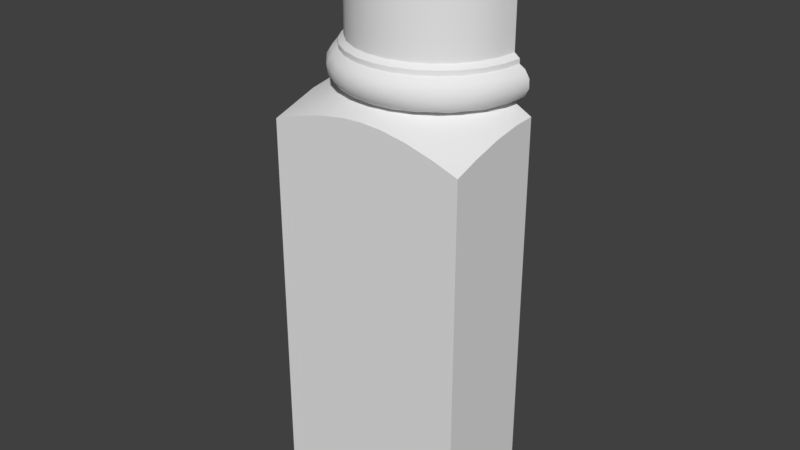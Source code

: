 # Source: OWP_7200.blend  (saved by Blender 2.78.0; exported with 4.5.12 LTS)
import bpy
from mathutils import Matrix  # noqa: F401  (used for matrix-valued properties, if any)

bpy.ops.wm.read_factory_settings(use_empty=True)
scene = bpy.context.scene
scene.name = 'Scene'

# ---- collections
col_collection_1 = bpy.data.collections.new('Collection 1'); scene.collection.children.link(col_collection_1)

# ---- world
world_world = bpy.data.worlds.new('World'); scene.world = world_world
world_world.color = (0.05088, 0.05088, 0.05088)
world_world.use_sun_shadow = False
world_world.sun_shadow_jitter_overblur = 0.0
world_world.cycles.sampling_method = 'MANUAL'

# ---- meshes
me_owp_7200_3dsolid = bpy.data.meshes.new('OWP 7200 3dsolid')
me_owp_7200_3dsolid.from_pydata([(0.1504, 1.75, 9.493), (0.1612, 1.75, 9.935), (0.2468, 1.75, 9.437), (0.07071, 1.75, 9.615), (0.07958, 1.75, 9.824), (0.05753, 1.75, 9.718), (0.2982, 1.75, 9.999), (3.216, 1.75, 9.995), (3.159, 1.75, 9.283), (3.253, 1.75, 9.437), (3.253, 1.75, 9.358), (3.339, 1.75, 9.935), (3.35, 1.75, 9.493), (3.42, 1.75, 9.824), (3.429, 1.75, 9.615), (3.442, 1.75, 9.718), (0.3408, 1.75, 9.283), (3.253, 1.75, 7.824), (3.253, 1.75, 7.745), (3.159, 1.75, 7.898), (3.352, 1.75, 7.686), (3.245, 1.75, 7.194), (3.37, 1.75, 7.276), (3.432, 1.75, 7.56), (3.438, 1.75, 7.41), (3.138, 1.75, 7.182), (3.5, 1.75, 6.992), (3.5, 1.75, 1e-06), (1e-06, 1.75, 1e-06), (1e-06, 1.75, 6.992), (0.362, 1.75, 7.182), (0.2551, 1.75, 7.194), (0.2415, 1.75, 7.748), (0.13, 1.75, 7.276), (0.1, 1.75, 7.628), (0.06175, 1.75, 7.41), (0.06233, 1.75, 7.525), (0.2468, 1.75, 7.824), (0.3408, 1.75, 7.898), (0.2468, 1.75, 9.358), (1e-06, 1e-06, 1e-06), (3.5, 1e-06, 1e-06), (3.5, 1.384, 6.973), (3.5, 0.9249, 6.898), (3.5, 0.4293, 6.763), (3.5, 1e-06, 6.614), (3.079, 7.567e-06, 6.76), (2.574, -5.043e-06, 6.897), (2.116, 1e-06, 6.973), (1.75, 1e-06, 6.992), (1.384, 1e-06, 6.973), (0.9257, -5.376e-06, 6.897), (0.4198, 6.264e-06, 6.76), (-8.097e-05, 0.0002918, 6.616), (1e-06, 1.384, 6.973), (1.558e-05, 0.8329, 6.879), (0.4464, 1.241, 7.181), (0.706, 0.8325, 7.181), (0.952, 0.6118, 7.181), (1.251, 0.4526, 7.181), (1.926, 0.3683, 7.181), (2.259, 0.4556, 7.181), (2.554, 0.615, 7.181), (2.897, 0.9474, 7.181), (3.101, 1.421, 7.181), (1.565, 0.3718, 7.181), (3.066, 1.131, 9.997), (0.3427, 1.416, 9.995), (0.595, 0.8679, 9.997), (0.8328, 0.6161, 9.996), (1.411, 0.3368, 9.997), (2.062, 0.3257, 9.996), (2.377, 0.4384, 9.997), (2.883, 0.831, 9.996), (0.4192, 1.109, 9.99), (0.2143, 1.4, 9.946), (0.356, 1.079, 9.961), (0.1378, 1.382, 9.855), (0.1, 1.374, 9.749), (0.2767, 1.043, 9.888), (0.1188, 1.377, 9.599), (0.2252, 1.015, 9.671), (0.2339, 1.02, 9.785), (0.1829, 1.392, 9.504), (0.2785, 1.039, 9.531), (0.284, 1.411, 9.434), (0.3965, 1.093, 9.434), (0.5767, 0.8079, 9.434), (0.764, 0.51, 9.481), (0.4735, 0.7295, 9.531), (1.102, 0.3921, 9.434), (0.8128, 0.5747, 9.437), (1.424, 0.28, 9.435), (1.388, 0.1563, 9.531), (1.053, 0.3018, 9.504), (1.761, 0.2447, 9.435), (2.091, 0.2847, 9.434), (2.108, 0.1829, 9.504), (1.752, 0.1157, 9.531), (2.402, 0.3957, 9.437), (2.439, 0.3236, 9.481), (2.692, 0.5767, 9.434), (2.771, 0.4736, 9.531), (2.93, 0.8157, 9.434), (3.178, 1.065, 9.481), (3.029, 0.7326, 9.531), (3.216, 1.414, 9.435), (3.104, 1.098, 9.437), (3.34, 1.388, 9.527), (3.399, 1.374, 9.666), (3.257, 1.025, 9.597), (3.391, 1.376, 9.785), (3.275, 1.015, 9.748), (3.346, 1.389, 9.886), (3.222, 1.039, 9.888), (3.258, 1.406, 9.961), (3.19, 1.421, 9.99), (3.144, 1.079, 9.961), (2.96, 0.7853, 9.961), (2.671, 0.5952, 9.99), (2.421, 0.356, 9.961), (2.732, 0.5121, 9.942), (1.75, 0.2729, 9.99), (1.746, 0.17, 9.942), (2.097, 0.2087, 9.942), (1.109, 0.4192, 9.99), (1.079, 0.356, 9.961), (1.406, 0.2416, 9.961), (0.5121, 0.7683, 9.942), (0.7853, 0.5403, 9.961), (0.4269, 0.6945, 9.671), (0.4417, 0.7079, 9.822), (0.719, 0.4571, 9.564), (0.695, 0.4266, 9.671), (0.7009, 0.4344, 9.785), (0.7295, 0.4736, 9.888), (1.025, 0.2426, 9.597), (1.015, 0.2252, 9.748), (1.039, 0.2784, 9.888), (1.376, 0.1095, 9.634), (1.373, 0.09999, 9.748), (1.384, 0.1572, 9.888), (1.75, 0.0673, 9.634), (1.75, 0.05749, 9.748), (1.75, 0.09635, 9.855), (2.123, 0.1195, 9.597), (2.127, 0.09983, 9.71), (2.121, 0.1191, 9.822), (2.477, 0.2434, 9.597), (2.484, 0.225, 9.748), (2.457, 0.2767, 9.888), (2.805, 0.4269, 9.671), (2.792, 0.4417, 9.822), (3.073, 0.695, 9.671), (3.057, 0.7064, 9.822), (3.007, 0.7478, 9.915), (0.2845, 1.416, 9.358), (0.5747, 0.8128, 9.358), (0.3957, 1.098, 9.358), (1.098, 0.3957, 9.358), (0.8128, 0.5747, 9.358), (1.75, 0.2468, 9.358), (1.416, 0.2845, 9.358), (2.084, 0.2845, 9.358), (2.687, 0.5747, 9.358), (2.402, 0.3957, 9.358), (3.104, 1.098, 9.358), (2.925, 0.8128, 9.358), (3.216, 1.416, 9.358), (0.3817, 1.413, 9.283), (0.6952, 0.8155, 9.283), (0.5022, 1.095, 9.283), (1.25, 0.4323, 9.283), (0.9495, 0.5902, 9.283), (1.92, 0.351, 9.283), (1.58, 0.351, 9.283), (2.551, 0.5902, 9.283), (2.25, 0.4323, 9.283), (2.998, 1.095, 9.283), (2.805, 0.8155, 9.283), (3.118, 1.413, 9.283), (0.3817, 1.413, 7.898), (0.6952, 0.8155, 7.898), (0.5022, 1.095, 7.898), (1.25, 0.4323, 7.898), (0.9495, 0.5902, 7.898), (1.92, 0.351, 7.898), (1.58, 0.351, 7.898), (2.551, 0.5902, 7.898), (2.25, 0.4323, 7.898), (2.998, 1.095, 7.898), (2.805, 0.8155, 7.898), (3.118, 1.413, 7.898), (0.2845, 1.416, 7.824), (0.5747, 0.8128, 7.824), (0.3957, 1.098, 7.824), (1.098, 0.3957, 7.824), (0.8128, 0.5747, 7.824), (1.75, 0.2468, 7.824), (1.416, 0.2845, 7.824), (2.402, 0.3957, 7.824), (2.084, 0.2845, 7.824), (2.925, 0.8128, 7.824), (2.687, 0.5747, 7.824), (3.216, 1.416, 7.824), (3.104, 1.098, 7.824), (0.2836, 1.414, 7.747), (0.5704, 0.8157, 7.747), (0.3957, 1.098, 7.745), (1.093, 0.3965, 7.747), (0.8128, 0.5747, 7.745), (1.739, 0.2447, 7.747), (1.416, 0.2845, 7.745), (2.076, 0.28, 7.747), (2.684, 0.5704, 7.747), (2.398, 0.3921, 7.747), (3.104, 1.098, 7.745), (2.923, 0.8079, 7.747), (3.216, 1.411, 7.748), (0.1593, 1.388, 7.654), (0.3216, 1.065, 7.701), (0.1095, 1.376, 7.547), (0.09931, 1.374, 7.439), (0.225, 1.016, 7.51), (0.2601, 1.033, 7.618), (0.1535, 1.386, 7.298), (0.2434, 1.023, 7.36), (0.2693, 1.411, 7.204), (0.3283, 1.061, 7.239), (0.4192, 1.109, 7.191), (0.5738, 0.7976, 7.201), (0.9811, 0.4809, 7.191), (1.761, 0.2366, 7.201), (1.421, 0.31, 7.191), (2.391, 0.4192, 7.191), (2.098, 0.277, 7.201), (2.816, 0.7179, 7.191), (3.19, 1.421, 7.191), (3.118, 1.103, 7.201), (3.29, 1.403, 7.238), (3.362, 1.382, 7.327), (3.223, 1.043, 7.293), (3.4, 1.374, 7.432), (3.275, 1.016, 7.434), (3.382, 1.378, 7.582), (3.257, 1.023, 7.584), (3.317, 1.392, 7.678), (3.176, 1.061, 7.701), (3.007, 0.7478, 7.678), (2.447, 0.3018, 7.678), (2.752, 0.4933, 7.678), (1.748, 0.1157, 7.651), (2.108, 0.1829, 7.678), (1.395, 0.206, 7.701), (1.039, 0.2785, 7.651), (0.7605, 0.5128, 7.701), (0.4933, 0.7478, 7.678), (0.4735, 0.7295, 7.293), (0.4269, 0.6945, 7.434), (0.4417, 0.7079, 7.584), (0.7079, 0.4417, 7.36), (0.6945, 0.4269, 7.51), (0.719, 0.4571, 7.618), (0.7682, 0.5121, 7.239), (1.015, 0.2252, 7.51), (1.068, 0.3246, 7.239), (1.025, 0.2426, 7.36), (1.403, 0.2087, 7.239), (1.382, 0.1378, 7.327), (1.374, 0.09986, 7.434), (1.377, 0.1195, 7.584), (1.75, 0.1426, 7.267), (1.751, 0.07736, 7.36), (1.75, 0.05749, 7.51), (2.108, 0.1829, 7.267), (2.123, 0.1195, 7.36), (2.127, 0.09983, 7.472), (2.121, 0.1191, 7.584), (2.439, 0.3283, 7.239), (2.467, 0.2601, 7.327), (2.485, 0.2252, 7.434), (2.475, 0.2426, 7.584), (2.738, 0.5175, 7.239), (2.781, 0.4571, 7.327), (2.805, 0.4269, 7.434), (2.792, 0.4417, 7.584), (2.988, 0.7683, 7.239), (3.043, 0.719, 7.327), (3.073, 0.695, 7.434), (3.057, 0.7064, 7.584)], [], [(0, 1, 2), (3, 4, 0), (5, 4, 3), (4, 1, 0), (1, 6, 2), (7, 8, 6), (8, 7, 9), (8, 9, 10), (15, 14, 13), (14, 12, 13), (13, 12, 11), (12, 9, 11), (6, 8, 16), (6, 16, 2), (17, 18, 19), (20, 21, 18), (21, 20, 22), (23, 22, 20), (22, 23, 24), (21, 25, 18), (26, 27, 25), (27, 28, 25), (29, 30, 28), (31, 32, 30), (36, 34, 35), (35, 34, 33), (34, 32, 33), (33, 32, 31), (37, 38, 32), (16, 19, 38), (16, 39, 2), (38, 19, 30), (38, 30, 32), (28, 30, 25), (18, 25, 19), (30, 19, 25), (19, 16, 8), (9, 7, 11), (28, 27, 40), (27, 41, 40), (26, 42, 27), (42, 43, 27), (27, 43, 41), (43, 44, 41), (45, 41, 44), (45, 46, 41), (46, 47, 41), (47, 48, 41), (48, 49, 41), (41, 49, 40), (49, 50, 40), (50, 51, 40), (51, 52, 40), (53, 40, 52), (29, 28, 54), (40, 55, 28), (53, 55, 40), (55, 54, 28), (29, 54, 30), (30, 54, 56), (56, 55, 57), (55, 53, 57), (52, 51, 58), (58, 51, 59), (51, 50, 59), (48, 60, 49), (60, 48, 61), (48, 47, 61), (46, 62, 47), (62, 46, 63), (46, 45, 63), (45, 44, 63), (43, 63, 44), (63, 43, 64), (26, 25, 42), (25, 64, 42), (42, 64, 43), (62, 61, 47), (60, 65, 49), (65, 59, 49), (58, 57, 52), (55, 56, 54), (52, 57, 53), (49, 59, 50), (7, 6, 66), (67, 68, 6), (68, 69, 6), (69, 70, 6), (70, 71, 6), (71, 72, 6), (72, 73, 6), (73, 66, 6), (67, 74, 68), (1, 75, 6), (75, 76, 74), (75, 74, 67), (75, 67, 6), (4, 77, 1), (77, 4, 78), (77, 78, 79), (77, 79, 75), (77, 75, 1), (3, 78, 5), (78, 3, 80), (78, 80, 81), (78, 81, 82), (0, 80, 3), (80, 0, 83), (80, 83, 84), (80, 84, 81), (2, 85, 0), (85, 86, 84), (85, 84, 83), (85, 83, 0), (87, 88, 89), (87, 89, 86), (90, 92, 93), (90, 93, 94), (90, 94, 88), (90, 88, 91), (95, 96, 97), (95, 97, 98), (95, 98, 92), (99, 100, 96), (100, 99, 101), (100, 101, 102), (103, 104, 105), (103, 105, 101), (9, 12, 106), (106, 12, 108), (106, 108, 104), (106, 104, 107), (14, 108, 12), (108, 14, 109), (108, 109, 110), (108, 110, 104), (15, 109, 14), (109, 15, 111), (109, 111, 112), (109, 112, 110), (13, 11, 113), (113, 114, 112), (113, 112, 111), (113, 111, 13), (7, 115, 11), (115, 7, 116), (115, 116, 117), (115, 117, 114), (115, 114, 113), (115, 113, 11), (66, 73, 118), (66, 118, 117), (66, 117, 116), (72, 119, 73), (119, 72, 120), (119, 120, 121), (119, 121, 73), (71, 122, 123), (71, 123, 124), (71, 124, 72), (70, 125, 126), (70, 126, 127), (70, 127, 122), (69, 68, 128), (69, 128, 129), (69, 129, 125), (107, 104, 103), (91, 88, 87), (84, 89, 130), (84, 130, 81), (81, 130, 131), (81, 131, 82), (4, 5, 78), (79, 78, 82), (79, 82, 131), (79, 131, 128), (76, 75, 79), (76, 79, 128), (76, 128, 68), (76, 68, 74), (89, 132, 133), (89, 133, 130), (130, 133, 134), (130, 134, 131), (131, 135, 128), (89, 84, 86), (132, 89, 88), (132, 88, 136), (132, 136, 133), (133, 137, 134), (135, 131, 134), (135, 134, 138), (129, 128, 135), (129, 135, 126), (129, 126, 125), (136, 88, 94), (136, 94, 93), (136, 93, 139), (137, 133, 136), (137, 136, 140), (138, 134, 137), (138, 137, 141), (126, 135, 138), (126, 138, 127), (93, 98, 142), (93, 142, 139), (140, 136, 139), (140, 139, 143), (141, 137, 140), (141, 140, 144), (141, 144, 123), (127, 138, 141), (127, 141, 123), (127, 123, 122), (70, 69, 125), (98, 145, 142), (143, 139, 142), (143, 142, 146), (143, 146, 147), (144, 140, 143), (144, 143, 147), (144, 147, 124), (144, 124, 123), (98, 93, 92), (145, 98, 97), (145, 97, 148), (146, 142, 145), (146, 145, 149), (146, 149, 147), (147, 150, 124), (124, 120, 72), (71, 70, 122), (148, 97, 100), (148, 100, 102), (148, 102, 151), (149, 145, 148), (149, 148, 151), (149, 151, 152), (150, 147, 149), (150, 149, 152), (150, 152, 121), (120, 124, 150), (120, 150, 121), (100, 97, 96), (102, 105, 153), (102, 153, 151), (151, 153, 154), (151, 154, 152), (152, 154, 155), (152, 155, 121), (121, 118, 73), (105, 110, 153), (153, 112, 154), (154, 114, 155), (118, 121, 155), (118, 155, 117), (105, 102, 101), (110, 105, 104), (112, 153, 110), (114, 154, 112), (117, 155, 114), (13, 111, 15), (7, 66, 116), (39, 156, 2), (2, 156, 85), (157, 86, 158), (86, 157, 87), (159, 91, 160), (91, 159, 90), (161, 95, 162), (95, 161, 96), (161, 163, 96), (164, 99, 165), (99, 164, 101), (166, 103, 167), (103, 166, 107), (10, 106, 168), (10, 9, 106), (106, 107, 168), (168, 107, 166), (103, 101, 167), (167, 101, 164), (99, 96, 165), (95, 92, 162), (92, 90, 162), (162, 90, 159), (91, 87, 160), (160, 87, 157), (86, 85, 158), (158, 85, 156), (96, 163, 165), (39, 16, 156), (16, 169, 156), (156, 169, 158), (170, 157, 171), (157, 170, 160), (172, 159, 173), (159, 172, 162), (174, 161, 175), (161, 174, 163), (176, 165, 177), (165, 176, 164), (178, 167, 179), (167, 178, 166), (8, 168, 180), (8, 10, 168), (168, 166, 180), (180, 166, 178), (167, 164, 179), (179, 164, 176), (165, 163, 177), (177, 163, 174), (161, 162, 175), (175, 162, 172), (159, 160, 173), (173, 160, 170), (157, 158, 171), (171, 158, 169), (38, 181, 16), (16, 181, 169), (182, 171, 183), (171, 182, 170), (184, 173, 185), (173, 184, 172), (186, 175, 187), (175, 186, 174), (188, 177, 189), (177, 188, 176), (190, 179, 191), (179, 190, 178), (19, 180, 192), (19, 8, 180), (180, 178, 192), (192, 178, 190), (179, 176, 191), (191, 176, 188), (177, 174, 189), (189, 174, 186), (175, 172, 187), (187, 172, 184), (173, 170, 185), (185, 170, 182), (171, 169, 183), (183, 169, 181), (37, 193, 38), (38, 193, 181), (194, 183, 195), (183, 194, 182), (196, 185, 197), (185, 196, 184), (198, 187, 199), (187, 198, 186), (200, 189, 201), (189, 200, 188), (202, 191, 203), (191, 202, 190), (204, 192, 205), (17, 19, 204), (19, 192, 204), (192, 190, 205), (205, 190, 202), (191, 188, 203), (203, 188, 200), (189, 186, 201), (201, 186, 198), (187, 184, 199), (199, 184, 196), (185, 182, 197), (197, 182, 194), (183, 181, 195), (195, 181, 193), (32, 206, 37), (37, 206, 193), (207, 195, 208), (195, 207, 194), (209, 197, 210), (197, 209, 196), (211, 198, 212), (198, 211, 201), (211, 213, 201), (214, 200, 215), (200, 214, 203), (216, 202, 217), (202, 216, 205), (18, 204, 218), (18, 17, 204), (204, 205, 218), (218, 205, 216), (202, 203, 217), (217, 203, 214), (200, 201, 215), (198, 199, 212), (199, 196, 212), (212, 196, 209), (197, 194, 210), (210, 194, 207), (195, 193, 208), (208, 193, 206), (201, 213, 215), (34, 219, 32), (219, 220, 206), (219, 206, 32), (36, 221, 34), (221, 36, 222), (221, 222, 223), (221, 223, 224), (221, 224, 219), (221, 219, 34), (222, 35, 225), (222, 225, 226), (222, 226, 223), (225, 33, 227), (225, 227, 228), (225, 228, 226), (227, 31, 56), (227, 56, 229), (227, 229, 228), (31, 30, 56), (56, 57, 230), (56, 230, 229), (58, 59, 231), (58, 231, 57), (65, 60, 232), (65, 232, 233), (65, 233, 59), (60, 61, 234), (60, 234, 235), (62, 63, 236), (62, 236, 61), (63, 64, 237), (63, 237, 238), (237, 21, 239), (237, 239, 238), (239, 22, 240), (239, 240, 241), (239, 241, 238), (242, 243, 241), (242, 241, 240), (242, 240, 24), (244, 245, 243), (244, 243, 242), (244, 242, 23), (246, 20, 218), (246, 218, 247), (246, 247, 245), (246, 245, 244), (246, 244, 20), (20, 18, 218), (216, 247, 218), (247, 216, 217), (247, 217, 248), (214, 215, 249), (214, 249, 250), (214, 250, 217), (213, 211, 251), (213, 251, 252), (213, 252, 215), (212, 253, 211), (253, 212, 209), (253, 209, 254), (210, 255, 209), (255, 210, 207), (255, 207, 256), (208, 220, 207), (220, 208, 206), (207, 220, 256), (33, 31, 227), (228, 257, 226), (35, 33, 225), (226, 258, 223), (36, 35, 222), (223, 259, 224), (220, 219, 224), (220, 224, 256), (228, 229, 230), (228, 230, 257), (258, 226, 257), (258, 257, 260), (258, 260, 261), (259, 223, 258), (259, 258, 261), (259, 261, 262), (256, 224, 259), (256, 259, 255), (57, 231, 230), (230, 263, 257), (261, 264, 254), (261, 254, 262), (255, 259, 262), (255, 262, 254), (255, 254, 209), (230, 231, 263), (263, 231, 265), (257, 263, 260), (260, 263, 266), (261, 260, 264), (59, 233, 231), (265, 231, 267), (263, 265, 266), (266, 265, 268), (266, 268, 269), (260, 266, 264), (264, 266, 269), (264, 269, 270), (254, 264, 270), (254, 270, 253), (231, 233, 267), (267, 233, 232), (267, 232, 271), (265, 267, 268), (268, 267, 272), (268, 272, 269), (269, 273, 270), (270, 251, 253), (211, 253, 251), (60, 235, 232), (232, 235, 274), (232, 274, 271), (267, 271, 272), (272, 271, 275), (269, 272, 273), (273, 272, 276), (273, 276, 277), (270, 273, 251), (252, 251, 277), (252, 277, 249), (252, 249, 215), (251, 273, 277), (235, 278, 274), (271, 274, 275), (275, 274, 279), (275, 279, 280), (272, 275, 276), (276, 275, 280), (276, 280, 281), (276, 281, 277), (277, 281, 249), (235, 234, 278), (61, 236, 234), (278, 234, 282), (274, 278, 279), (279, 278, 283), (279, 283, 284), (279, 284, 280), (280, 284, 285), (280, 285, 281), (250, 249, 281), (250, 281, 285), (250, 285, 248), (250, 248, 217), (234, 236, 282), (282, 236, 286), (278, 282, 283), (283, 282, 287), (283, 287, 288), (283, 288, 284), (284, 288, 289), (284, 289, 285), (285, 289, 248), (63, 238, 236), (286, 236, 238), (286, 238, 241), (282, 286, 287), (287, 286, 241), (287, 241, 243), (287, 243, 288), (288, 243, 245), (288, 245, 289), (247, 248, 289), (247, 289, 245), (21, 237, 64), (21, 64, 25), (22, 239, 21), (24, 240, 22), (23, 242, 24), (20, 244, 23)])
me_owp_7200_3dsolid.polygons.foreach_set('use_smooth', [True] * 576)
_uv = me_owp_7200_3dsolid.uv_layers.new(name='UVMap')
_uv.uv.foreach_set('vector', [0.0125, 0.0389, 0.01341, 0.004938, 0.02052, 0.04323, 0.00588, 0.02951, 0.006617, 0.01344, 0.0125, 0.0389, 0.004783, 0.02161, 0.006617, 0.01344, 0.00588, 0.02951, 0.006617, 0.01344, 0.01341, 0.004938, 0.0125, 0.0389, 0.01341, 0.004938, 0.02479, 0.0, 0.02052, 0.04323, 0.2674, 0.0003493, 0.2627, 0.05506, 0.02479, 0.0, 0.2627, 0.05506, 0.2674, 0.0003493, 0.2705, 0.04323, 0.2627, 0.05506, 0.2705, 0.04323, 0.2705, 0.04932, 0.2862, 0.02161, 0.2851, 0.02951, 0.2844, 0.01344, 0.2851, 0.02951, 0.2785, 0.0389, 0.2844, 0.01344, 0.2844, 0.01344, 0.2785, 0.0389, 0.2776, 0.004937, 0.2785, 0.0389, 0.2705, 0.04323, 0.2776, 0.004937, 0.02479, 0.0, 0.2627, 0.05506, 0.02833, 0.05506, 0.02479, 0.0, 0.02833, 0.05506, 0.02052, 0.04323, 0.2705, 0.1673, 0.2705, 0.1734, 0.2627, 0.1615, 0.2787, 0.1778, 0.2698, 0.2157, 0.2705, 0.1734, 0.2698, 0.2157, 0.2787, 0.1778, 0.2802, 0.2094, 0.2853, 0.1876, 0.2802, 0.2094, 0.2787, 0.1778, 0.2802, 0.2094, 0.2853, 0.1876, 0.2859, 0.1991, 0.2698, 0.2157, 0.2609, 0.2167, 0.2705, 0.1734, 0.291, 0.2312, 0.291, 0.7689, 0.2609, 0.2167, 0.291, 0.7689, 0.0, 0.7689, 0.2609, 0.2167, 6.007e-08, 0.2312, 0.0301, 0.2167, 0.0, 0.7689, 0.02121, 0.2157, 0.02008, 0.1731, 0.0301, 0.2167, 0.005183, 0.1902, 0.008316, 0.1823, 0.005134, 0.1991, 0.005134, 0.1991, 0.008316, 0.1823, 0.01081, 0.2094, 0.008316, 0.1823, 0.02008, 0.1731, 0.01081, 0.2094, 0.01081, 0.2094, 0.02008, 0.1731, 0.02121, 0.2157, 0.02052, 0.1673, 0.02833, 0.1615, 0.02008, 0.1731, 0.02833, 0.05506, 0.2627, 0.1615, 0.02833, 0.1615, 0.02833, 0.05506, 0.02052, 0.04932, 0.02052, 0.04323, 0.02833, 0.1615, 0.2627, 0.1615, 0.0301, 0.2167, 0.02833, 0.1615, 0.0301, 0.2167, 0.02008, 0.1731, 0.0, 0.7689, 0.0301, 0.2167, 0.2609, 0.2167, 0.2705, 0.1734, 0.2609, 0.2167, 0.2627, 0.1615, 0.0301, 0.2167, 0.2627, 0.1615, 0.2609, 0.2167, 0.2627, 0.1615, 0.02833, 0.05506, 0.2627, 0.05506, 0.2705, 0.04323, 0.2674, 0.0003493, 0.2776, 0.004937, 0.7229, 0.8068, 0.7229, 0.5377, 0.8659, 0.8074, 0.7229, 0.5377, 0.8659, 0.5384, 0.8659, 0.8074, 0.8638, 0.5377, 0.8343, 0.5362, 0.8638, 4.569e-05, 0.8343, 0.5362, 0.7974, 0.5304, 0.8638, 4.569e-05, 0.8638, 4.569e-05, 0.7974, 0.5304, 0.7229, 0.0, 0.7974, 0.5304, 0.7575, 0.52, 0.7229, 0.0, 0.7229, 0.5085, 0.7229, 0.0, 0.7575, 0.52, 0.582, 0.5085, 0.5471, 0.5198, 0.582, 0.0, 0.5471, 0.5198, 0.5051, 0.5304, 0.582, 0.0, 0.5051, 0.5304, 0.467, 0.5362, 0.582, 0.0, 0.467, 0.5362, 0.4365, 0.5377, 0.582, 0.0, 0.582, 0.0, 0.4365, 0.5377, 0.291, 3.19e-06, 0.4365, 0.5377, 0.4061, 0.5362, 0.291, 3.19e-06, 0.4061, 0.5362, 0.368, 0.5304, 0.291, 3.19e-06, 0.368, 0.5304, 0.3259, 0.5198, 0.291, 3.19e-06, 0.291, 0.5088, 0.291, 3.19e-06, 0.3259, 0.5198, 0.7229, 0.0, 0.7229, 0.5375, 0.6934, 0.001714, 0.582, 0.5384, 0.6491, 0.009179, 0.7229, 0.5375, 0.5821, 0.02982, 0.6491, 0.009179, 0.582, 0.5384, 0.6491, 0.009179, 0.6934, 0.001714, 0.7229, 0.5375, 0.2949, 0.5377, 0.3248, 0.5377, 0.291, 0.5655, 0.291, 0.5655, 0.3248, 0.5377, 0.3321, 0.572, 0.3321, 0.572, 0.3711, 0.5377, 0.365, 0.5919, 0.3711, 0.5377, 0.4436, 0.5377, 0.365, 0.5919, 0.4407, 0.57, 0.4379, 0.6088, 0.3828, 0.6108, 0.3828, 0.6108, 0.4379, 0.6088, 0.3956, 0.6338, 0.4379, 0.6088, 0.4363, 0.644, 0.3956, 0.6338, 0.4363, 0.7004, 0.4024, 0.6857, 0.4359, 0.6722, 0.4024, 0.6857, 0.4363, 0.7004, 0.3954, 0.7114, 0.4363, 0.7004, 0.4379, 0.7356, 0.3954, 0.7114, 0.4407, 0.7745, 0.3825, 0.734, 0.4379, 0.7356, 0.3825, 0.734, 0.4407, 0.7745, 0.3557, 0.7604, 0.4407, 0.7745, 0.4437, 0.8068, 0.3557, 0.7604, 0.4437, 0.8068, 0.406, 0.8068, 0.3557, 0.7604, 0.3633, 0.8068, 0.3557, 0.7604, 0.406, 0.8068, 0.3557, 0.7604, 0.3633, 0.8068, 0.3176, 0.7761, 0.2949, 0.8068, 0.291, 0.779, 0.3248, 0.8068, 0.291, 0.779, 0.3176, 0.7761, 0.3248, 0.8068, 0.3248, 0.8068, 0.3176, 0.7761, 0.3633, 0.8068, 0.3825, 0.734, 0.3954, 0.7114, 0.4379, 0.7356, 0.4024, 0.6857, 0.4021, 0.6579, 0.4359, 0.6722, 0.4021, 0.6579, 0.3956, 0.6338, 0.4359, 0.6722, 0.3828, 0.6108, 0.365, 0.5919, 0.4407, 0.57, 0.3711, 0.5377, 0.3321, 0.572, 0.3248, 0.5377, 0.4407, 0.57, 0.365, 0.5919, 0.4436, 0.5377, 0.4359, 0.6722, 0.3956, 0.6338, 0.4363, 0.644, 1.0, 0.01003, 1.0, 0.2344, 0.9502, 0.02151, 0.973, 0.231, 0.9289, 0.2116, 1.0, 0.2344, 0.9289, 0.2116, 0.9086, 0.1933, 1.0, 0.2344, 0.9086, 0.1933, 0.8861, 0.1488, 1.0, 0.2344, 0.8861, 0.1488, 0.8852, 0.09876, 1.0, 0.2344, 0.8852, 0.09876, 0.8943, 0.07454, 1.0, 0.2344, 0.8943, 0.07454, 0.926, 0.03564, 1.0, 0.2344, 0.926, 0.03564, 0.9502, 0.02151, 1.0, 0.2344, 0.973, 0.231, 0.9482, 0.2251, 0.9289, 0.2116, 0.9987, 0.2449, 0.9707, 0.2408, 1.0, 0.2344, 0.9707, 0.2408, 0.9451, 0.2299, 0.9482, 0.2251, 0.9707, 0.2408, 0.9482, 0.2251, 0.973, 0.231, 0.9707, 0.2408, 0.973, 0.231, 1.0, 0.2344, 0.3185, 0.9168, 0.3201, 0.8883, 0.3278, 0.915, 0.3201, 0.8883, 0.3185, 0.9168, 0.3112, 0.8886, 0.3201, 0.8883, 0.3112, 0.8886, 0.3221, 0.8603, 0.3201, 0.8883, 0.3221, 0.8603, 0.3278, 0.8879, 0.3201, 0.8883, 0.3278, 0.8879, 0.3278, 0.915, 0.3011, 0.9175, 0.3112, 0.8886, 0.3096, 0.9175, 0.3112, 0.8886, 0.3011, 0.9175, 0.2988, 0.8888, 0.3112, 0.8886, 0.2988, 0.8888, 0.3039, 0.8597, 0.3112, 0.8886, 0.3039, 0.8597, 0.3134, 0.8596, 0.2911, 0.9162, 0.2988, 0.8888, 0.3011, 0.9175, 0.2988, 0.8888, 0.2911, 0.9162, 0.291, 0.8889, 0.2988, 0.8888, 0.291, 0.8889, 0.2924, 0.8607, 0.2988, 0.8888, 0.2924, 0.8607, 0.3039, 0.8597, 0.9988, 0.2522, 0.9712, 0.2549, 0.998, 0.2449, 0.9712, 0.2549, 0.9451, 0.2635, 0.9393, 0.2546, 0.9712, 0.2549, 0.9393, 0.2546, 0.9686, 0.2473, 0.9712, 0.2549, 0.9686, 0.2473, 0.998, 0.2449, 0.9219, 0.2772, 0.8968, 0.2916, 0.914, 0.2694, 0.9219, 0.2772, 0.914, 0.2694, 0.9451, 0.2635, 0.8879, 0.3174, 0.8787, 0.3421, 0.8671, 0.3395, 0.8879, 0.3174, 0.8671, 0.3395, 0.8794, 0.3137, 0.8879, 0.3174, 0.8794, 0.3137, 0.8968, 0.2916, 0.8879, 0.3174, 0.8968, 0.2916, 0.9028, 0.2953, 0.8758, 0.368, 0.8791, 0.3934, 0.8697, 0.3948, 0.8758, 0.368, 0.8697, 0.3948, 0.8638, 0.3675, 0.8758, 0.368, 0.8638, 0.3675, 0.8787, 0.3421, 0.8881, 0.4174, 0.8816, 0.4203, 0.8791, 0.3934, 0.8816, 0.4203, 0.8881, 0.4174, 0.903, 0.4397, 0.8816, 0.4203, 0.903, 0.4397, 0.8931, 0.4459, 0.9225, 0.4581, 0.9421, 0.4774, 0.9142, 0.4659, 0.9225, 0.4581, 0.9142, 0.4659, 0.903, 0.4397, 0.9988, 0.4833, 0.998, 0.4908, 0.9714, 0.4803, 0.9714, 0.4803, 0.998, 0.4908, 0.9678, 0.49, 0.9714, 0.4803, 0.9678, 0.49, 0.9421, 0.4774, 0.9714, 0.4803, 0.9421, 0.4774, 0.9455, 0.4716, 0.3379, 0.8072, 0.3311, 0.836, 0.3278, 0.8089, 0.3311, 0.836, 0.3379, 0.8072, 0.3426, 0.8357, 0.3311, 0.836, 0.3426, 0.8357, 0.3376, 0.8645, 0.3311, 0.836, 0.3376, 0.8645, 0.3278, 0.8633, 0.3465, 0.8068, 0.3426, 0.8357, 0.3379, 0.8072, 0.3426, 0.8357, 0.3465, 0.8068, 0.3526, 0.8356, 0.3426, 0.8357, 0.3526, 0.8356, 0.3501, 0.8647, 0.3426, 0.8357, 0.3501, 0.8647, 0.3376, 0.8645, 0.3553, 0.8071, 0.3645, 0.8085, 0.361, 0.8353, 0.361, 0.8353, 0.3618, 0.8637, 0.3501, 0.8647, 0.361, 0.8353, 0.3501, 0.8647, 0.3526, 0.8356, 0.361, 0.8353, 0.3526, 0.8356, 0.3553, 0.8071, 1.0, 0.01003, 0.9716, 0.006748, 0.9988, 0.0005669, 0.9716, 0.006748, 1.0, 0.01003, 0.9734, 0.01201, 0.9716, 0.006748, 0.9734, 0.01201, 0.9452, 0.01555, 0.9716, 0.006748, 0.9452, 0.01555, 0.9405, 0.009575, 0.9716, 0.006748, 0.9405, 0.009575, 0.9687, 0.0, 0.9716, 0.006748, 0.9687, 0.0, 0.9988, 0.0005669, 0.9502, 0.02151, 0.926, 0.03564, 0.9216, 0.02972, 0.9502, 0.02151, 0.9216, 0.02972, 0.9452, 0.01555, 0.9502, 0.02151, 0.9452, 0.01555, 0.9734, 0.01201, 0.8943, 0.07454, 0.9068, 0.05193, 0.926, 0.03564, 0.9068, 0.05193, 0.8943, 0.07454, 0.887, 0.07112, 0.9068, 0.05193, 0.887, 0.07112, 0.8992, 0.04725, 0.9068, 0.05193, 0.8992, 0.04725, 0.926, 0.03564, 0.8852, 0.09876, 0.8808, 0.1227, 0.8716, 0.1231, 0.8852, 0.09876, 0.8716, 0.1231, 0.8747, 0.09603, 0.8852, 0.09876, 0.8747, 0.09603, 0.8943, 0.07454, 0.8861, 0.1488, 0.8926, 0.172, 0.8869, 0.1744, 0.8861, 0.1488, 0.8869, 0.1744, 0.8777, 0.1492, 0.8861, 0.1488, 0.8777, 0.1492, 0.8808, 0.1227, 0.9086, 0.1933, 0.9289, 0.2116, 0.9197, 0.2179, 0.9086, 0.1933, 0.9197, 0.2179, 0.9018, 0.1969, 0.9086, 0.1933, 0.9018, 0.1969, 0.8926, 0.172, 0.9455, 0.4716, 0.9421, 0.4774, 0.9225, 0.4581, 0.9028, 0.2953, 0.8968, 0.2916, 0.9219, 0.2772, 0.2924, 0.8607, 0.2919, 0.8339, 0.3034, 0.8319, 0.2924, 0.8607, 0.3034, 0.8319, 0.3039, 0.8597, 0.3039, 0.8597, 0.3034, 0.8319, 0.3159, 0.8323, 0.3039, 0.8597, 0.3159, 0.8323, 0.3134, 0.8596, 0.3185, 0.9168, 0.3096, 0.9175, 0.3112, 0.8886, 0.3221, 0.8603, 0.3112, 0.8886, 0.3134, 0.8596, 0.3221, 0.8603, 0.3134, 0.8596, 0.3159, 0.8323, 0.3221, 0.8603, 0.3159, 0.8323, 0.3262, 0.8352, 0.9451, 0.2299, 0.9707, 0.2408, 0.9407, 0.236, 0.9451, 0.2299, 0.9407, 0.236, 0.9197, 0.2179, 0.9451, 0.2299, 0.9197, 0.2179, 0.9289, 0.2116, 0.9451, 0.2299, 0.9289, 0.2116, 0.9482, 0.2251, 0.2919, 0.8339, 0.2943, 0.8089, 0.303, 0.8068, 0.2919, 0.8339, 0.303, 0.8068, 0.3034, 0.8319, 0.3034, 0.8319, 0.303, 0.8068, 0.3125, 0.807, 0.3034, 0.8319, 0.3125, 0.807, 0.3159, 0.8323, 0.9124, 0.2233, 0.8949, 0.2012, 0.9197, 0.2179, 0.914, 0.2694, 0.9393, 0.2546, 0.9451, 0.2635, 0.8912, 0.2883, 0.914, 0.2694, 0.8968, 0.2916, 0.8912, 0.2883, 0.8968, 0.2916, 0.8732, 0.3118, 0.2527, 0.7707, 0.2499, 0.7943, 0.2438, 0.7689, 0.2438, 0.7689, 0.2374, 0.7936, 0.2343, 0.7693, 0.3213, 0.8092, 0.3159, 0.8323, 0.3125, 0.807, 0.2258, 0.7715, 0.2343, 0.7693, 0.2257, 0.7954, 0.9018, 0.1969, 0.9197, 0.2179, 0.8949, 0.2012, 0.9018, 0.1969, 0.8949, 0.2012, 0.8869, 0.1744, 0.9018, 0.1969, 0.8869, 0.1744, 0.8926, 0.172, 0.2499, 0.7943, 0.2597, 0.7742, 0.2577, 0.7964, 0.2499, 0.7943, 0.2577, 0.7964, 0.2554, 0.8223, 0.2499, 0.7943, 0.2554, 0.8223, 0.2468, 0.8213, 0.2374, 0.7936, 0.2438, 0.7689, 0.2499, 0.7943, 0.2374, 0.7936, 0.2499, 0.7943, 0.2374, 0.8212, 0.2257, 0.7954, 0.2343, 0.7693, 0.2374, 0.7936, 0.2257, 0.7954, 0.2374, 0.7936, 0.2257, 0.822, 0.8869, 0.1744, 0.8949, 0.2012, 0.8792, 0.1774, 0.8869, 0.1744, 0.8792, 0.1774, 0.8777, 0.1492, 0.2554, 0.8223, 0.2554, 0.8503, 0.2468, 0.8501, 0.2554, 0.8223, 0.2468, 0.8501, 0.2468, 0.8213, 0.2374, 0.8212, 0.2499, 0.7943, 0.2468, 0.8213, 0.2374, 0.8212, 0.2468, 0.8213, 0.2374, 0.8501, 0.2257, 0.822, 0.2374, 0.7936, 0.2374, 0.8212, 0.2257, 0.822, 0.2374, 0.8212, 0.2285, 0.8501, 0.8694, 0.1508, 0.8638, 0.1227, 0.8716, 0.1231, 0.8777, 0.1492, 0.8792, 0.1774, 0.8694, 0.1508, 0.8777, 0.1492, 0.8694, 0.1508, 0.8716, 0.1231, 0.8777, 0.1492, 0.8716, 0.1231, 0.8808, 0.1227, 0.8861, 0.1488, 0.9086, 0.1933, 0.8926, 0.172, 0.2554, 0.8503, 0.2499, 0.8788, 0.2468, 0.8501, 0.2374, 0.8501, 0.2468, 0.8213, 0.2468, 0.8501, 0.2374, 0.8501, 0.2468, 0.8501, 0.2406, 0.8791, 0.2374, 0.8501, 0.2406, 0.8791, 0.2312, 0.8787, 0.2285, 0.8501, 0.2374, 0.8212, 0.2374, 0.8501, 0.2285, 0.8501, 0.2374, 0.8501, 0.2312, 0.8787, 0.2285, 0.8501, 0.2312, 0.8787, 0.2212, 0.8768, 0.8638, 0.1227, 0.8747, 0.09603, 0.8716, 0.1231, 0.8638, 0.3675, 0.8671, 0.3395, 0.8787, 0.3421, 0.2499, 0.8788, 0.2554, 0.8503, 0.2577, 0.8776, 0.2499, 0.8788, 0.2577, 0.8776, 0.2499, 0.9059, 0.2406, 0.8791, 0.2468, 0.8501, 0.2499, 0.8788, 0.2406, 0.8791, 0.2499, 0.8788, 0.2374, 0.9065, 0.2406, 0.8791, 0.2374, 0.9065, 0.2312, 0.8787, 0.865, 0.09417, 0.8791, 0.06835, 0.8747, 0.09603, 0.8747, 0.09603, 0.887, 0.07112, 0.8943, 0.07454, 0.8852, 0.09876, 0.8861, 0.1488, 0.8808, 0.1227, 0.2499, 0.9059, 0.2577, 0.8776, 0.2597, 0.9031, 0.8732, 0.4234, 0.8816, 0.4203, 0.8931, 0.4459, 0.2499, 0.9059, 0.2555, 0.9285, 0.2438, 0.9312, 0.2374, 0.9065, 0.2499, 0.8788, 0.2499, 0.9059, 0.2374, 0.9065, 0.2499, 0.9059, 0.2438, 0.9312, 0.2374, 0.9065, 0.2438, 0.9312, 0.2313, 0.9301, 0.2257, 0.9045, 0.2312, 0.8787, 0.2374, 0.9065, 0.2257, 0.9045, 0.2374, 0.9065, 0.2313, 0.9301, 0.8791, 0.06835, 0.891, 0.04259, 0.8992, 0.04725, 0.887, 0.07112, 0.8747, 0.09603, 0.8791, 0.06835, 0.887, 0.07112, 0.8791, 0.06835, 0.8992, 0.04725, 0.8816, 0.4203, 0.8697, 0.3948, 0.8791, 0.3934, 0.3331, 0.915, 0.3326, 0.8908, 0.3443, 0.8925, 0.3331, 0.915, 0.3443, 0.8925, 0.3448, 0.9176, 0.3448, 0.9176, 0.3443, 0.8925, 0.3568, 0.8918, 0.3448, 0.9176, 0.3568, 0.8918, 0.3573, 0.9166, 0.3573, 0.9166, 0.3568, 0.8918, 0.3645, 0.8895, 0.891, 0.04259, 0.9176, 0.0261, 0.8992, 0.04725, 0.8992, 0.04725, 0.9216, 0.02972, 0.926, 0.03564, 0.3326, 0.8908, 0.3376, 0.8645, 0.3443, 0.8925, 0.3443, 0.8925, 0.3501, 0.8647, 0.3568, 0.8918, 0.3568, 0.8918, 0.3618, 0.8637, 0.3645, 0.8895, 0.9216, 0.02972, 0.8992, 0.04725, 0.9176, 0.0261, 0.9216, 0.02972, 0.9176, 0.0261, 0.9452, 0.01555, 0.9142, 0.4659, 0.8931, 0.4459, 0.903, 0.4397, 0.3376, 0.8645, 0.3326, 0.8908, 0.3278, 0.8633, 0.3501, 0.8647, 0.3443, 0.8925, 0.3376, 0.8645, 0.3618, 0.8637, 0.3568, 0.8918, 0.3501, 0.8647, 0.9452, 0.01555, 0.9176, 0.0261, 0.9405, 0.009575, 0.3553, 0.8071, 0.3526, 0.8356, 0.3465, 0.8068, 1.0, 0.01003, 0.9502, 0.02151, 0.9734, 0.01201, 0.2669, 0.8673, 0.2667, 0.8417, 0.2735, 0.8673, 0.2735, 0.8673, 0.2667, 0.8417, 0.273, 0.8413, 0.2667, 0.7912, 0.2729, 0.8155, 0.2666, 0.8159, 0.2729, 0.8155, 0.2667, 0.7912, 0.273, 0.7908, 0.7226, 0.5604, 0.7161, 0.5384, 0.7226, 0.5384, 0.7161, 0.5384, 0.7226, 0.5604, 0.7163, 0.5607, 0.7226, 0.6106, 0.7162, 0.6114, 0.7226, 0.5848, 0.7162, 0.6114, 0.7226, 0.6106, 0.7162, 0.6368, 0.7226, 0.6106, 0.7226, 0.6363, 0.7162, 0.6368, 0.7226, 0.6825, 0.716, 0.6607, 0.7226, 0.6607, 0.716, 0.6607, 0.7226, 0.6825, 0.7163, 0.6829, 0.2801, 0.8203, 0.2865, 0.8447, 0.2801, 0.845, 0.2865, 0.8447, 0.2801, 0.8203, 0.2867, 0.8203, 0.2801, 0.7689, 0.2865, 0.7946, 0.2801, 0.7945, 0.2801, 0.7689, 0.2867, 0.7689, 0.2865, 0.7946, 0.2865, 0.7946, 0.2867, 0.8203, 0.2801, 0.7945, 0.2801, 0.7945, 0.2867, 0.8203, 0.2801, 0.8203, 0.2865, 0.8447, 0.2865, 0.867, 0.2801, 0.845, 0.2801, 0.845, 0.2865, 0.867, 0.2801, 0.8673, 0.716, 0.6607, 0.7162, 0.6368, 0.7226, 0.6607, 0.7162, 0.6114, 0.7162, 0.5855, 0.7226, 0.5848, 0.7162, 0.5855, 0.7163, 0.5607, 0.7226, 0.5848, 0.7226, 0.5848, 0.7163, 0.5607, 0.7226, 0.5604, 0.2735, 0.7689, 0.273, 0.7908, 0.2669, 0.7689, 0.2669, 0.7689, 0.273, 0.7908, 0.2667, 0.7912, 0.2729, 0.8155, 0.273, 0.8413, 0.2666, 0.8159, 0.2666, 0.8159, 0.273, 0.8413, 0.2667, 0.8417, 0.7162, 0.6368, 0.7226, 0.6363, 0.7226, 0.6607, 0.9888, 0.5377, 0.9899, 0.5448, 0.9614, 0.5405, 0.9899, 0.5448, 0.9624, 0.5478, 0.9614, 0.5405, 0.9614, 0.5405, 0.9624, 0.5478, 0.9355, 0.5489, 0.9136, 0.5717, 0.9122, 0.5626, 0.9364, 0.557, 0.9122, 0.5626, 0.9136, 0.5717, 0.8927, 0.5808, 0.8822, 0.6142, 0.8781, 0.6026, 0.8951, 0.5912, 0.8781, 0.6026, 0.8822, 0.6142, 0.869, 0.627, 0.8756, 0.6657, 0.8659, 0.6527, 0.8756, 0.6396, 0.8659, 0.6527, 0.8756, 0.6657, 0.869, 0.6784, 0.8951, 0.7142, 0.8781, 0.7029, 0.8822, 0.6911, 0.8781, 0.7029, 0.8951, 0.7142, 0.8927, 0.7249, 0.9364, 0.7488, 0.9122, 0.7433, 0.9136, 0.7339, 0.9122, 0.7433, 0.9364, 0.7488, 0.9355, 0.7571, 0.9899, 0.7615, 0.9614, 0.7658, 0.9624, 0.7582, 0.9899, 0.7615, 0.9888, 0.7688, 0.9614, 0.7658, 0.9614, 0.7658, 0.9355, 0.7571, 0.9624, 0.7582, 0.9624, 0.7582, 0.9355, 0.7571, 0.9364, 0.7488, 0.9122, 0.7433, 0.8927, 0.7249, 0.9136, 0.7339, 0.9136, 0.7339, 0.8927, 0.7249, 0.8951, 0.7142, 0.8781, 0.7029, 0.869, 0.6784, 0.8822, 0.6911, 0.8822, 0.6911, 0.869, 0.6784, 0.8756, 0.6657, 0.8659, 0.6527, 0.869, 0.627, 0.8756, 0.6396, 0.8756, 0.6396, 0.869, 0.627, 0.8822, 0.6142, 0.8781, 0.6026, 0.8927, 0.5808, 0.8951, 0.5912, 0.8951, 0.5912, 0.8927, 0.5808, 0.9136, 0.5717, 0.9122, 0.5626, 0.9355, 0.5489, 0.9364, 0.557, 0.9364, 0.557, 0.9355, 0.5489, 0.9624, 0.5478, 0.1152, 0.769, 0.1432, 0.7689, 0.1152, 0.8754, 0.1152, 0.8754, 0.1432, 0.7689, 0.1432, 0.8753, 0.1978, 0.7692, 0.1713, 0.8754, 0.1713, 0.769, 0.1713, 0.8754, 0.1978, 0.7692, 0.1978, 0.8756, 0.1152, 0.7921, 4.853e-05, 0.7689, 0.1152, 0.7689, 4.853e-05, 0.7689, 0.1152, 0.7921, 1.641e-05, 0.7921, 0.1151, 0.8436, 0.0, 0.8175, 0.1151, 0.8175, 0.0, 0.8175, 0.1151, 0.8436, 3.965e-07, 0.8436, 0.1152, 0.892, 1.737e-05, 0.8689, 0.1152, 0.8689, 1.737e-05, 0.8689, 0.1152, 0.892, 5.02e-05, 0.892, 0.6381, 0.894, 0.6646, 0.7875, 0.6646, 0.8939, 0.6646, 0.7875, 0.6381, 0.894, 0.6381, 0.7875, 0.582, 0.894, 0.6101, 0.7875, 0.6101, 0.894, 0.582, 0.894, 0.582, 0.7875, 0.6101, 0.7875, 0.6101, 0.7875, 0.6381, 0.7875, 0.6101, 0.894, 0.6101, 0.894, 0.6381, 0.7875, 0.6381, 0.894, 0.6646, 0.7875, 0.6881, 0.7874, 0.6646, 0.8939, 0.6646, 0.8939, 0.6881, 0.7874, 0.6881, 0.8939, 1.737e-05, 0.8689, 3.965e-07, 0.8436, 0.1152, 0.8689, 0.1152, 0.8689, 3.965e-07, 0.8436, 0.1151, 0.8436, 0.0, 0.8175, 1.641e-05, 0.7921, 0.1151, 0.8175, 0.1151, 0.8175, 1.641e-05, 0.7921, 0.1152, 0.7921, 0.2212, 0.876, 0.1978, 0.8756, 0.2212, 0.7696, 0.2212, 0.7696, 0.1978, 0.8756, 0.1978, 0.7692, 0.1713, 0.8754, 0.1432, 0.8753, 0.1713, 0.769, 0.1713, 0.769, 0.1432, 0.8753, 0.1432, 0.7689, 0.9871, 1.0, 0.9601, 0.9971, 0.9886, 0.9928, 0.9886, 0.9928, 0.9601, 0.9971, 0.9614, 0.9896, 0.9115, 0.9748, 0.9358, 0.9804, 0.9345, 0.9886, 0.9358, 0.9804, 0.9115, 0.9748, 0.9133, 0.9656, 0.8779, 0.9346, 0.8951, 0.946, 0.8924, 0.9565, 0.8951, 0.946, 0.8779, 0.9346, 0.8824, 0.9229, 0.8659, 0.8845, 0.8759, 0.8975, 0.869, 0.9102, 0.8759, 0.8975, 0.8659, 0.8845, 0.8759, 0.8714, 0.8779, 0.8343, 0.8824, 0.846, 0.869, 0.8587, 0.8824, 0.846, 0.8779, 0.8343, 0.8951, 0.8229, 0.9115, 0.7941, 0.9133, 0.8033, 0.8924, 0.8124, 0.9133, 0.8033, 0.9115, 0.7941, 0.9358, 0.7885, 0.9601, 0.7717, 0.9614, 0.7792, 0.9345, 0.7803, 0.9871, 0.7688, 0.9886, 0.7761, 0.9601, 0.7717, 0.9886, 0.7761, 0.9614, 0.7792, 0.9601, 0.7717, 0.9614, 0.7792, 0.9358, 0.7885, 0.9345, 0.7803, 0.9345, 0.7803, 0.9358, 0.7885, 0.9115, 0.7941, 0.9133, 0.8033, 0.8951, 0.8229, 0.8924, 0.8124, 0.8924, 0.8124, 0.8951, 0.8229, 0.8779, 0.8343, 0.8824, 0.846, 0.8759, 0.8714, 0.869, 0.8587, 0.869, 0.8587, 0.8759, 0.8714, 0.8659, 0.8845, 0.8759, 0.8975, 0.8824, 0.9229, 0.869, 0.9102, 0.869, 0.9102, 0.8824, 0.9229, 0.8779, 0.9346, 0.8951, 0.946, 0.9133, 0.9656, 0.8924, 0.9565, 0.8924, 0.9565, 0.9133, 0.9656, 0.9115, 0.9748, 0.9358, 0.9804, 0.9614, 0.9896, 0.9345, 0.9886, 0.9345, 0.9886, 0.9614, 0.9896, 0.9601, 0.9971, 0.2603, 0.8674, 0.2599, 0.8416, 0.2666, 0.8673, 0.2666, 0.8673, 0.2599, 0.8416, 0.2663, 0.8416, 0.26, 0.7915, 0.2662, 0.8159, 0.2597, 0.8159, 0.2662, 0.8159, 0.26, 0.7915, 0.2663, 0.7912, 0.7224, 0.7045, 0.716, 0.6829, 0.7226, 0.6829, 0.716, 0.6829, 0.7224, 0.7045, 0.716, 0.7049, 0.7224, 0.7542, 0.7161, 0.7551, 0.7226, 0.7294, 0.7161, 0.7551, 0.7224, 0.7542, 0.7161, 0.7808, 0.7224, 0.7542, 0.7225, 0.7802, 0.7161, 0.7808, 0.7226, 0.8268, 0.7162, 0.8052, 0.7225, 0.8049, 0.7162, 0.8052, 0.7226, 0.8268, 0.7162, 0.827, 0.2735, 0.8203, 0.2801, 0.845, 0.2737, 0.8454, 0.2801, 0.845, 0.2735, 0.8203, 0.2801, 0.8203, 0.2735, 0.7689, 0.2801, 0.7945, 0.2737, 0.7948, 0.2735, 0.7689, 0.2801, 0.7689, 0.2801, 0.7945, 0.2801, 0.7945, 0.2801, 0.8203, 0.2737, 0.7948, 0.2737, 0.7948, 0.2801, 0.8203, 0.2735, 0.8203, 0.2801, 0.845, 0.2801, 0.8673, 0.2737, 0.8454, 0.2737, 0.8454, 0.2801, 0.8673, 0.2737, 0.8676, 0.7162, 0.8052, 0.7161, 0.7808, 0.7225, 0.8049, 0.7161, 0.7551, 0.716, 0.7294, 0.7226, 0.7294, 0.716, 0.7294, 0.716, 0.7049, 0.7226, 0.7294, 0.7226, 0.7294, 0.716, 0.7049, 0.7224, 0.7045, 0.2666, 0.7689, 0.2663, 0.7912, 0.26, 0.7689, 0.26, 0.7689, 0.2663, 0.7912, 0.26, 0.7915, 0.2662, 0.8159, 0.2663, 0.8416, 0.2597, 0.8159, 0.2597, 0.8159, 0.2663, 0.8416, 0.2599, 0.8416, 0.7161, 0.7808, 0.7225, 0.7802, 0.7225, 0.8049, 0.5759, 0.7877, 0.5473, 0.7832, 0.5784, 0.7769, 0.5473, 0.7832, 0.5222, 0.7707, 0.5513, 0.7736, 0.5473, 0.7832, 0.5513, 0.7736, 0.5784, 0.7769, 0.5502, 0.8977, 0.5487, 0.869, 0.5587, 0.8962, 0.5487, 0.869, 0.5502, 0.8977, 0.5398, 0.8699, 0.5487, 0.869, 0.5398, 0.8699, 0.5425, 0.8404, 0.5487, 0.869, 0.5425, 0.8404, 0.5515, 0.8401, 0.5487, 0.869, 0.5515, 0.8401, 0.5577, 0.8681, 0.5487, 0.869, 0.5577, 0.8681, 0.5587, 0.8962, 0.5398, 0.8699, 0.5407, 0.8987, 0.5282, 0.8708, 0.5398, 0.8699, 0.5282, 0.8708, 0.5301, 0.8418, 0.5398, 0.8699, 0.5301, 0.8418, 0.5425, 0.8404, 0.6845, 0.5401, 0.7146, 0.5384, 0.688, 0.5488, 0.6845, 0.5401, 0.688, 0.5488, 0.6588, 0.5533, 0.5282, 0.8708, 0.5205, 0.8438, 0.5301, 0.8418, 0.688, 0.5488, 0.7158, 0.5479, 0.6744, 0.5623, 0.688, 0.5488, 0.6744, 0.5623, 0.6635, 0.5602, 0.688, 0.5488, 0.6635, 0.5602, 0.6588, 0.5533, 0.7158, 0.5479, 0.716, 0.556, 0.6744, 0.5623, 0.6744, 0.5623, 0.6411, 0.5821, 0.6379, 0.572, 0.6744, 0.5623, 0.6379, 0.572, 0.6635, 0.5602, 0.623, 0.601, 0.61, 0.6239, 0.6122, 0.6032, 0.623, 0.601, 0.6122, 0.6032, 0.6411, 0.5821, 0.6034, 0.648, 0.6031, 0.6757, 0.592, 0.6631, 0.6034, 0.648, 0.592, 0.6631, 0.5982, 0.637, 0.6034, 0.648, 0.5982, 0.637, 0.61, 0.6239, 0.6031, 0.6757, 0.6103, 0.7014, 0.6071, 0.7115, 0.6031, 0.6757, 0.6071, 0.7115, 0.5954, 0.6889, 0.6233, 0.7241, 0.6504, 0.7506, 0.6315, 0.7443, 0.6233, 0.7241, 0.6315, 0.7443, 0.6103, 0.7014, 0.6504, 0.7506, 0.6891, 0.7664, 0.689, 0.7733, 0.6504, 0.7506, 0.689, 0.7733, 0.6629, 0.7677, 0.689, 0.7733, 0.7158, 0.7777, 0.6868, 0.7811, 0.689, 0.7733, 0.6868, 0.7811, 0.6629, 0.7677, 0.5205, 0.8697, 0.5173, 0.8971, 0.5132, 0.8695, 0.5205, 0.8697, 0.5132, 0.8695, 0.516, 0.8416, 0.6868, 0.7811, 0.6565, 0.7759, 0.6629, 0.7677, 0.5044, 0.8697, 0.5043, 0.8406, 0.516, 0.8416, 0.5044, 0.8697, 0.516, 0.8416, 0.5132, 0.8695, 0.5044, 0.8697, 0.5132, 0.8695, 0.5062, 0.8984, 0.4919, 0.8696, 0.4918, 0.8408, 0.5043, 0.8406, 0.4919, 0.8696, 0.5043, 0.8406, 0.5044, 0.8697, 0.4919, 0.8696, 0.5044, 0.8697, 0.4938, 0.8982, 0.5482, 0.5404, 0.5772, 0.5377, 0.5512, 0.5481, 0.5482, 0.5404, 0.5512, 0.5481, 0.522, 0.5512, 0.484, 0.8694, 0.4821, 0.842, 0.4918, 0.8408, 0.484, 0.8694, 0.4918, 0.8408, 0.4919, 0.8696, 0.484, 0.8694, 0.4919, 0.8696, 0.4832, 0.8967, 0.5772, 0.5377, 0.5784, 0.5453, 0.5512, 0.5481, 0.5258, 0.5567, 0.522, 0.5512, 0.5512, 0.5481, 0.522, 0.5512, 0.5258, 0.5567, 0.5025, 0.5707, 0.522, 0.5512, 0.5025, 0.5707, 0.4963, 0.5642, 0.4834, 0.589, 0.469, 0.611, 0.4603, 0.6072, 0.4834, 0.589, 0.4603, 0.6072, 0.4757, 0.5838, 0.4834, 0.589, 0.4757, 0.5838, 0.5025, 0.5707, 0.46, 0.6358, 0.4571, 0.6617, 0.4447, 0.661, 0.46, 0.6358, 0.4447, 0.661, 0.4507, 0.6334, 0.46, 0.6358, 0.4507, 0.6334, 0.469, 0.611, 0.4603, 0.6866, 0.453, 0.6882, 0.4571, 0.6617, 0.453, 0.6882, 0.4603, 0.6866, 0.4693, 0.7114, 0.453, 0.6882, 0.4693, 0.7114, 0.4578, 0.7155, 0.4836, 0.7329, 0.4777, 0.737, 0.4693, 0.7114, 0.4777, 0.737, 0.4836, 0.7329, 0.5031, 0.7516, 0.4777, 0.737, 0.5031, 0.7516, 0.4962, 0.7575, 0.5258, 0.765, 0.5222, 0.7707, 0.5031, 0.7516, 0.5222, 0.7707, 0.5258, 0.765, 0.5513, 0.7736, 0.5031, 0.7516, 0.5222, 0.7707, 0.4962, 0.7575, 0.7146, 0.5384, 0.7158, 0.5479, 0.688, 0.5488, 0.5205, 0.8438, 0.5221, 0.8161, 0.5301, 0.8418, 0.5407, 0.8987, 0.5296, 0.8984, 0.5282, 0.8708, 0.5301, 0.8418, 0.5334, 0.8133, 0.5425, 0.8404, 0.5502, 0.8977, 0.5407, 0.8987, 0.5398, 0.8699, 0.5425, 0.8404, 0.5459, 0.8128, 0.5515, 0.8401, 0.5587, 0.8406, 0.5577, 0.8681, 0.5515, 0.8401, 0.5587, 0.8406, 0.5515, 0.8401, 0.554, 0.814, 0.6588, 0.5533, 0.6635, 0.5602, 0.6379, 0.572, 0.6588, 0.5533, 0.6379, 0.572, 0.6309, 0.5645, 0.5334, 0.8133, 0.5301, 0.8418, 0.5221, 0.8161, 0.5334, 0.8133, 0.5221, 0.8161, 0.525, 0.7897, 0.5334, 0.8133, 0.525, 0.7897, 0.5374, 0.7877, 0.5459, 0.8128, 0.5425, 0.8404, 0.5334, 0.8133, 0.5459, 0.8128, 0.5334, 0.8133, 0.5374, 0.7877, 0.5459, 0.8128, 0.5374, 0.7877, 0.5465, 0.7886, 0.554, 0.814, 0.5515, 0.8401, 0.5459, 0.8128, 0.554, 0.814, 0.5459, 0.8128, 0.5539, 0.7913, 0.6411, 0.5821, 0.6122, 0.6032, 0.6379, 0.572, 0.6379, 0.572, 0.614, 0.5869, 0.6309, 0.5645, 0.4573, 0.7877, 0.4583, 0.8125, 0.4467, 0.8147, 0.4573, 0.7877, 0.4467, 0.8147, 0.4485, 0.7899, 0.4777, 0.737, 0.4911, 0.7615, 0.4716, 0.7401, 0.4777, 0.737, 0.4716, 0.7401, 0.4578, 0.7155, 0.4777, 0.737, 0.4578, 0.7155, 0.4693, 0.7114, 0.6379, 0.572, 0.6122, 0.6032, 0.614, 0.5869, 0.614, 0.5869, 0.6122, 0.6032, 0.5987, 0.6099, 0.6309, 0.5645, 0.614, 0.5869, 0.6064, 0.5825, 0.6064, 0.5825, 0.614, 0.5869, 0.5901, 0.6068, 0.4573, 0.7877, 0.4699, 0.7883, 0.4583, 0.8125, 0.61, 0.6239, 0.5982, 0.637, 0.6122, 0.6032, 0.5987, 0.6099, 0.6122, 0.6032, 0.5892, 0.6356, 0.614, 0.5869, 0.5987, 0.6099, 0.5901, 0.6068, 0.4709, 0.8127, 0.481, 0.8157, 0.4747, 0.8401, 0.4709, 0.8127, 0.4747, 0.8401, 0.4658, 0.8398, 0.4699, 0.7883, 0.4709, 0.8127, 0.4583, 0.8125, 0.4583, 0.8125, 0.4709, 0.8127, 0.4658, 0.8398, 0.4583, 0.8125, 0.4658, 0.8398, 0.4533, 0.8405, 0.4467, 0.8147, 0.4583, 0.8125, 0.4533, 0.8405, 0.4578, 0.7155, 0.4437, 0.6896, 0.453, 0.6882, 0.6122, 0.6032, 0.5982, 0.637, 0.5892, 0.6356, 0.5892, 0.6356, 0.5982, 0.637, 0.592, 0.6631, 0.5892, 0.6356, 0.592, 0.6631, 0.5834, 0.6623, 0.5987, 0.6099, 0.5892, 0.6356, 0.582, 0.6341, 0.4747, 0.8401, 0.4821, 0.8414, 0.4732, 0.8686, 0.4747, 0.8401, 0.4732, 0.8686, 0.4658, 0.8398, 0.4658, 0.8398, 0.4606, 0.8689, 0.4533, 0.8405, 0.4533, 0.8405, 0.449, 0.8692, 0.4437, 0.8422, 0.4571, 0.6617, 0.453, 0.6882, 0.4447, 0.661, 0.6031, 0.6757, 0.5954, 0.6889, 0.592, 0.6631, 0.592, 0.6631, 0.5954, 0.6889, 0.5867, 0.6898, 0.592, 0.6631, 0.5867, 0.6898, 0.5834, 0.6623, 0.4821, 0.8414, 0.4809, 0.8682, 0.4732, 0.8686, 0.4732, 0.8686, 0.4809, 0.8682, 0.4744, 0.8972, 0.4658, 0.8398, 0.4732, 0.8686, 0.4606, 0.8689, 0.4606, 0.8689, 0.4732, 0.8686, 0.465, 0.8978, 0.4606, 0.8689, 0.465, 0.8978, 0.4557, 0.8977, 0.4533, 0.8405, 0.4606, 0.8689, 0.449, 0.8692, 0.4479, 0.8969, 0.449, 0.8692, 0.4557, 0.8977, 0.4479, 0.8969, 0.4557, 0.8977, 0.449, 0.923, 0.4507, 0.6334, 0.4603, 0.6072, 0.469, 0.611, 0.449, 0.8692, 0.4606, 0.8689, 0.4557, 0.8977, 0.5954, 0.6889, 0.599, 0.7153, 0.5867, 0.6898, 0.4809, 0.8682, 0.4821, 0.8957, 0.4744, 0.8972, 0.4744, 0.8972, 0.4821, 0.8957, 0.4782, 0.9235, 0.4744, 0.8972, 0.4782, 0.9235, 0.4694, 0.9251, 0.4732, 0.8686, 0.4744, 0.8972, 0.465, 0.8978, 0.465, 0.8978, 0.4744, 0.8972, 0.4694, 0.9251, 0.465, 0.8978, 0.4694, 0.9251, 0.4568, 0.9248, 0.465, 0.8978, 0.4568, 0.9248, 0.4557, 0.8977, 0.4557, 0.8977, 0.4568, 0.9248, 0.449, 0.923, 0.5954, 0.6889, 0.6071, 0.7115, 0.599, 0.7153, 0.6103, 0.7014, 0.6315, 0.7443, 0.6071, 0.7115, 0.599, 0.7153, 0.6071, 0.7115, 0.6144, 0.7384, 0.5867, 0.6898, 0.599, 0.7153, 0.592, 0.7176, 0.592, 0.7176, 0.599, 0.7153, 0.6081, 0.7418, 0.4782, 0.9235, 0.4793, 0.9475, 0.4705, 0.9497, 0.4782, 0.9235, 0.4705, 0.9497, 0.4694, 0.9251, 0.4694, 0.9251, 0.4705, 0.9497, 0.4579, 0.9491, 0.4694, 0.9251, 0.4579, 0.9491, 0.4568, 0.9248, 0.4757, 0.5838, 0.4603, 0.6072, 0.4536, 0.6051, 0.4757, 0.5838, 0.4536, 0.6051, 0.4697, 0.5807, 0.4841, 0.7916, 0.4918, 0.7885, 0.4841, 0.8154, 0.4757, 0.5838, 0.4963, 0.5642, 0.5025, 0.5707, 0.6071, 0.7115, 0.6315, 0.7443, 0.6144, 0.7384, 0.6144, 0.7384, 0.6315, 0.7443, 0.6349, 0.7576, 0.599, 0.7153, 0.6144, 0.7384, 0.6081, 0.7418, 0.6081, 0.7418, 0.6144, 0.7384, 0.6295, 0.762, 0.5133, 0.7895, 0.5132, 0.814, 0.5043, 0.8128, 0.5133, 0.7895, 0.5043, 0.8128, 0.5044, 0.7877, 0.5044, 0.7877, 0.5043, 0.8128, 0.4918, 0.8133, 0.5044, 0.7877, 0.4918, 0.8133, 0.4918, 0.7885, 0.4918, 0.7885, 0.4918, 0.8133, 0.4841, 0.8154, 0.6504, 0.7506, 0.6629, 0.7677, 0.6315, 0.7443, 0.6349, 0.7576, 0.6315, 0.7443, 0.6629, 0.7677, 0.6349, 0.7576, 0.6629, 0.7677, 0.6565, 0.7759, 0.6144, 0.7384, 0.6349, 0.7576, 0.6295, 0.762, 0.5132, 0.814, 0.5205, 0.8167, 0.516, 0.8416, 0.5132, 0.814, 0.516, 0.8416, 0.5043, 0.8406, 0.5132, 0.814, 0.5043, 0.8406, 0.5043, 0.8128, 0.5043, 0.8128, 0.5043, 0.8406, 0.4918, 0.8408, 0.5043, 0.8128, 0.4918, 0.8408, 0.4918, 0.8133, 0.4821, 0.842, 0.4841, 0.8154, 0.4918, 0.8133, 0.4821, 0.842, 0.4918, 0.8133, 0.4918, 0.8408, 0.7158, 0.7777, 0.689, 0.7733, 0.6891, 0.7664, 0.7158, 0.7777, 0.6891, 0.7664, 0.716, 0.7694, 0.7146, 0.7874, 0.6868, 0.7811, 0.7158, 0.7777, 0.5062, 0.8984, 0.5132, 0.8695, 0.5173, 0.8971, 0.4938, 0.8982, 0.5044, 0.8697, 0.5062, 0.8984, 0.4832, 0.8967, 0.4919, 0.8696, 0.4938, 0.8982])
me_owp_7200_3dsolid.materials.append(None)
me_owp_7200_3dsolid.use_remesh_preserve_volume = False
me_owp_7200_3dsolid.use_remesh_preserve_attributes = False
me_owp_7200_3dsolid.use_mirror_vertex_groups = False
me_owp_7200_3dsolid.update()

# ---- objects
ob_owp_7200 = bpy.data.objects.new('OWP 7200', me_owp_7200_3dsolid)

# ---- transforms, parenting, visibility, modifiers, constraints
ob_owp_7200.location = (0.0, 0.0, 0.0)
ob_owp_7200.scale = (0.0254, 0.0254, 0.0254)
ob_owp_7200.display_type = 'WIRE'
ob_owp_7200.lineart.crease_threshold = 0.0
_m = ob_owp_7200.modifiers.new('EdgeSplit', 'EDGE_SPLIT')

# ---- collection membership
col_collection_1.objects.link(ob_owp_7200)

# ---- scene / render settings (as saved in the file)
scene.frame_start = 1; scene.frame_end = 250; scene.frame_set(1)
scene.render.engine = 'CYCLES'
scene.render.resolution_percentage = 50
scene.render.dither_intensity = 0.0
scene.cycles.use_denoising = False
scene.cycles.samples = 128
scene.cycles.sampling_pattern = 'TABULATED_SOBOL'
scene.cycles.light_sampling_threshold = 0.0
scene.cycles.use_adaptive_sampling = False
scene.cycles.use_light_tree = False
scene.cycles.caustics_reflective = False
scene.cycles.caustics_refractive = False
scene.cycles.blur_glossy = 0.0
scene.cycles.max_bounces = 6
scene.cycles.sample_clamp_direct = 1.0
scene.cycles.sample_clamp_indirect = 1.0
scene.view_settings.view_transform = 'Standard'
bpy.context.view_layer.update()

# ---- added for rendering (the .blend has no active camera and no usable light): camera, sun
cam_auto = bpy.data.cameras.new('AutoCamera')
cam_auto.lens = 50.0
cam_auto.sensor_width = 36.0
cam_auto.clip_end = 1000.0
ob_auto_camera = bpy.data.objects.new('AutoCamera', cam_auto)
scene.collection.objects.link(ob_auto_camera)
ob_auto_camera.location = (0.296791, -0.280586, 0.328864)
ob_auto_camera.rotation_euler = (1.09748, -7.21219e-08, 0.694738)
scene.camera = ob_auto_camera
light_auto_sun = bpy.data.lights.new('AutoSun', 'SUN')
light_auto_sun.energy = 3.0
light_auto_sun.angle = 0.0523599
ob_auto_sun = bpy.data.objects.new('AutoSun', light_auto_sun)
scene.collection.objects.link(ob_auto_sun)
ob_auto_sun.rotation_euler = (0.872665, 0.174533, 0.523599)
bpy.context.view_layer.update()
